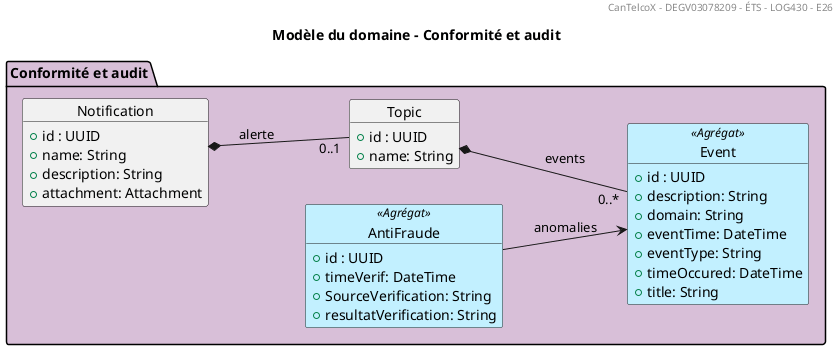

The diagram above was rendered by PlantUML. Its source (embedded in the PNG):
@startuml
title Modèle du domaine - Conformité et audit
header CanTelcoX - DEGV03078209 - ÉTS - LOG430 - E26
skinparam object<<Agrégat>> {
BackgroundColor #APPLICATION
}
left to right direction
package "Conformité et audit" as BC6 #Thistle {

object Event <<Agrégat>> {
+id : UUID
+description: String
+domain: String
+eventTime: DateTime
+eventType: String
+timeOccured: DateTime
+title: String
}
object Topic {
+id : UUID
+name: String
}
object Notification {
+id : UUID
+name: String
+description: String
+attachment: Attachment
}
object AntiFraude <<Agrégat>> {
+id : UUID
+timeVerif: DateTime
+SourceVerification: String
+resultatVerification: String
}
}

Topic *-- "0..*" Event : events
Notification *-- "0..1" Topic : alerte
AntiFraude --> Event : anomalies

@enduml